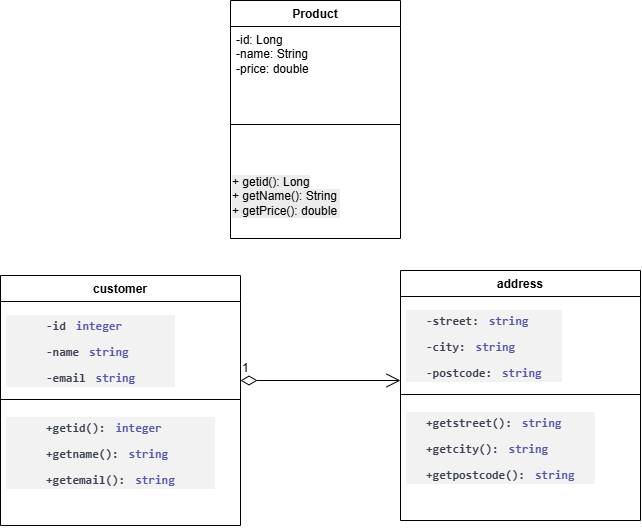

The diagram above was exported from draw.io. Its source (the exported page's mxGraphModel, read from the mxfile embedded in the PNG):
<mxGraphModel dx="1406" dy="832" grid="1" gridSize="10" guides="1" tooltips="1" connect="1" arrows="1" fold="1" page="1" pageScale="1" pageWidth="827" pageHeight="1169" math="0" shadow="0">
  <root>
    <mxCell id="0" />
    <mxCell id="1" parent="0" />
    <mxCell id="Wa-zo3rI9ADkvWfyvMj5-5" parent="1" style="swimlane;fontStyle=1;align=center;verticalAlign=top;childLayout=stackLayout;horizontal=1;startSize=26;horizontalStack=0;resizeParent=1;resizeParentMax=0;resizeLast=0;collapsible=1;marginBottom=0;whiteSpace=wrap;html=1;" value="Product" vertex="1">
      <mxGeometry height="238" width="170" x="290" y="60" as="geometry" />
    </mxCell>
    <mxCell id="Wa-zo3rI9ADkvWfyvMj5-6" parent="Wa-zo3rI9ADkvWfyvMj5-5" style="text;strokeColor=none;fillColor=none;align=left;verticalAlign=top;spacingLeft=4;spacingRight=4;overflow=hidden;rotatable=0;points=[[0,0.5],[1,0.5]];portConstraint=eastwest;whiteSpace=wrap;html=1;" value="-id: Long&lt;div&gt;-name: String&lt;/div&gt;&lt;div&gt;-price: double&amp;nbsp;&lt;/div&gt;" vertex="1">
      <mxGeometry height="54" width="170" y="26" as="geometry" />
    </mxCell>
    <mxCell id="Wa-zo3rI9ADkvWfyvMj5-7" parent="Wa-zo3rI9ADkvWfyvMj5-5" style="line;strokeWidth=1;fillColor=none;align=left;verticalAlign=middle;spacingTop=-1;spacingLeft=3;spacingRight=3;rotatable=0;labelPosition=right;points=[];portConstraint=eastwest;strokeColor=inherit;" value="" vertex="1">
      <mxGeometry height="88" width="170" y="80" as="geometry" />
    </mxCell>
    <mxCell id="Wa-zo3rI9ADkvWfyvMj5-10" parent="Wa-zo3rI9ADkvWfyvMj5-5" style="text;whiteSpace=wrap;html=1;" value="&lt;span style=&quot;color: rgb(0, 0, 0); font-family: Helvetica; font-size: 12px; font-style: normal; font-variant-ligatures: normal; font-variant-caps: normal; font-weight: 400; letter-spacing: normal; orphans: 2; text-align: left; text-indent: 0px; text-transform: none; widows: 2; word-spacing: 0px; -webkit-text-stroke-width: 0px; white-space: normal; background-color: rgb(236, 236, 236); text-decoration-thickness: initial; text-decoration-style: initial; text-decoration-color: initial; float: none; display: inline !important;&quot;&gt;+ getid(): Long&lt;/span&gt;&lt;div style=&quot;forced-color-adjust: none; color: rgb(0, 0, 0); font-family: Helvetica; font-size: 12px; font-style: normal; font-variant-ligatures: normal; font-variant-caps: normal; font-weight: 400; letter-spacing: normal; orphans: 2; text-align: left; text-indent: 0px; text-transform: none; widows: 2; word-spacing: 0px; -webkit-text-stroke-width: 0px; white-space: normal; background-color: rgb(236, 236, 236); text-decoration-thickness: initial; text-decoration-style: initial; text-decoration-color: initial;&quot;&gt;+ getName(): String&lt;/div&gt;&lt;div style=&quot;forced-color-adjust: none; color: rgb(0, 0, 0); font-family: Helvetica; font-size: 12px; font-style: normal; font-variant-ligatures: normal; font-variant-caps: normal; font-weight: 400; letter-spacing: normal; orphans: 2; text-align: left; text-indent: 0px; text-transform: none; widows: 2; word-spacing: 0px; -webkit-text-stroke-width: 0px; white-space: normal; background-color: rgb(236, 236, 236); text-decoration-thickness: initial; text-decoration-style: initial; text-decoration-color: initial;&quot;&gt;+ getPrice(): double&amp;nbsp;&lt;/div&gt;" vertex="1">
      <mxGeometry height="70" width="170" y="168" as="geometry" />
    </mxCell>
    <mxCell id="Wa-zo3rI9ADkvWfyvMj5-11" parent="1" style="swimlane;fontStyle=1;align=center;verticalAlign=top;childLayout=stackLayout;horizontal=1;startSize=26;horizontalStack=0;resizeParent=1;resizeParentMax=0;resizeLast=0;collapsible=1;marginBottom=0;whiteSpace=wrap;html=1;" value="address" vertex="1">
      <mxGeometry height="250" width="240" x="460" y="330" as="geometry" />
    </mxCell>
    <mxCell id="Wa-zo3rI9ADkvWfyvMj5-12" parent="Wa-zo3rI9ADkvWfyvMj5-11" style="text;strokeColor=none;fillColor=none;align=left;verticalAlign=top;spacingLeft=4;spacingRight=4;overflow=hidden;rotatable=0;points=[[0,0.5],[1,0.5]];portConstraint=eastwest;whiteSpace=wrap;html=1;" value="&lt;ul style=&quot;box-sizing: border-box; border-width: medium; border-style: none; border-color: currentcolor; border-image: none; margin: 0px; padding: 0px; color: rgb(59, 65, 81); font-family: sans-serif; font-size: medium; background-color: rgba(0, 0, 0, 0.05);&quot;&gt;&lt;li class=&quot;json-schema-2020-12-property&quot; style=&quot;box-sizing: border-box; list-style-type: none; margin: 7px 0px;&quot;&gt;&lt;article class=&quot;json-schema-2020-12 json-schema-2020-12--embedded&quot; style=&quot;box-sizing: border-box; background-color: inherit; border-radius: 4px; margin: 0px 20px; padding-top: 0px; padding-right: inherit; padding-bottom: 0px; padding-left: inherit;&quot;&gt;&lt;div class=&quot;json-schema-2020-12-head&quot; style=&quot;box-sizing: border-box;&quot;&gt;&lt;span class=&quot;json-schema-2020-12__title&quot; style=&quot;box-sizing: inherit; font-weight: 600; display: inline-block; font-family: monospace; font-size: 12px; line-height: normal; vertical-align: middle;&quot;&gt;-street:&lt;/span&gt;&lt;span class=&quot;json-schema-2020-12__attribute json-schema-2020-12__attribute--primary&quot; style=&quot;box-sizing: inherit; font-weight: bolder; color: rgb(85, 85, 170); font-family: monospace; font-size: 12px; padding-left: 10px; text-transform: lowercase;&quot;&gt;string&lt;/span&gt;&lt;/div&gt;&lt;/article&gt;&lt;/li&gt;&lt;li class=&quot;json-schema-2020-12-property&quot; style=&quot;box-sizing: border-box; list-style-type: none; margin: 7px 0px;&quot;&gt;&lt;article class=&quot;json-schema-2020-12 json-schema-2020-12--embedded&quot; style=&quot;box-sizing: border-box; background-color: inherit; border-radius: 4px; margin: 0px 20px; padding-top: 0px; padding-right: inherit; padding-bottom: 0px; padding-left: inherit;&quot;&gt;&lt;div class=&quot;json-schema-2020-12-head&quot; style=&quot;box-sizing: border-box;&quot;&gt;&lt;span class=&quot;json-schema-2020-12__title&quot; style=&quot;box-sizing: inherit; font-weight: 600; display: inline-block; font-family: monospace; font-size: 12px; line-height: normal; vertical-align: middle;&quot;&gt;-city:&lt;/span&gt;&lt;span class=&quot;json-schema-2020-12__attribute json-schema-2020-12__attribute--primary&quot; style=&quot;box-sizing: inherit; font-weight: bolder; color: rgb(85, 85, 170); font-family: monospace; font-size: 12px; padding-left: 10px; text-transform: lowercase;&quot;&gt;string&lt;/span&gt;&lt;/div&gt;&lt;/article&gt;&lt;/li&gt;&lt;li class=&quot;json-schema-2020-12-property&quot; style=&quot;box-sizing: border-box; list-style-type: none; margin: 7px 0px;&quot;&gt;&lt;article class=&quot;json-schema-2020-12 json-schema-2020-12--embedded&quot; style=&quot;box-sizing: border-box; background-color: inherit; border-radius: 4px; margin: 0px 20px; padding-top: 0px; padding-right: inherit; padding-bottom: 0px; padding-left: inherit;&quot;&gt;&lt;div class=&quot;json-schema-2020-12-head&quot; style=&quot;box-sizing: border-box;&quot;&gt;&lt;span class=&quot;json-schema-2020-12__title&quot; style=&quot;box-sizing: inherit; font-weight: 600; display: inline-block; font-family: monospace; font-size: 12px; line-height: normal; vertical-align: middle;&quot;&gt;-postcode:&lt;/span&gt;&lt;span class=&quot;json-schema-2020-12__attribute json-schema-2020-12__attribute--primary&quot; style=&quot;box-sizing: inherit; font-weight: bolder; color: rgb(85, 85, 170); font-family: monospace; font-size: 12px; padding-left: 10px; text-transform: lowercase;&quot;&gt;string&lt;/span&gt;&lt;/div&gt;&lt;/article&gt;&lt;/li&gt;&lt;/ul&gt;" vertex="1">
      <mxGeometry height="94" width="240" y="26" as="geometry" />
    </mxCell>
    <mxCell id="Wa-zo3rI9ADkvWfyvMj5-13" parent="Wa-zo3rI9ADkvWfyvMj5-11" style="line;strokeWidth=1;fillColor=none;align=left;verticalAlign=middle;spacingTop=-1;spacingLeft=3;spacingRight=3;rotatable=0;labelPosition=right;points=[];portConstraint=eastwest;strokeColor=inherit;" value="" vertex="1">
      <mxGeometry height="8" width="240" y="120" as="geometry" />
    </mxCell>
    <mxCell id="Wa-zo3rI9ADkvWfyvMj5-14" parent="Wa-zo3rI9ADkvWfyvMj5-11" style="text;strokeColor=none;fillColor=none;align=left;verticalAlign=top;spacingLeft=4;spacingRight=4;overflow=hidden;rotatable=0;points=[[0,0.5],[1,0.5]];portConstraint=eastwest;whiteSpace=wrap;html=1;" value="&lt;ul style=&quot;box-sizing: border-box; border-width: medium; border-style: none; border-color: currentcolor; border-image: none; margin: 0px; padding: 0px; color: rgb(59, 65, 81); font-family: sans-serif; font-size: medium; background-color: rgba(0, 0, 0, 0.05);&quot;&gt;&lt;li class=&quot;json-schema-2020-12-property&quot; style=&quot;box-sizing: border-box; list-style-type: none; margin: 7px 0px;&quot;&gt;&lt;article class=&quot;json-schema-2020-12 json-schema-2020-12--embedded&quot; style=&quot;box-sizing: border-box; background-color: inherit; border-radius: 4px; margin: 0px 20px; padding-top: 0px; padding-right: inherit; padding-bottom: 0px; padding-left: inherit;&quot;&gt;&lt;div class=&quot;json-schema-2020-12-head&quot; style=&quot;box-sizing: border-box;&quot;&gt;&lt;span class=&quot;json-schema-2020-12__title&quot; style=&quot;box-sizing: inherit; font-weight: 600; display: inline-block; font-family: monospace; font-size: 12px; line-height: normal; vertical-align: middle;&quot;&gt;+getstreet():&lt;/span&gt;&lt;span class=&quot;json-schema-2020-12__attribute json-schema-2020-12__attribute--primary&quot; style=&quot;box-sizing: inherit; font-weight: bolder; color: rgb(85, 85, 170); font-family: monospace; font-size: 12px; padding-left: 10px; text-transform: lowercase;&quot;&gt;string&lt;/span&gt;&lt;/div&gt;&lt;/article&gt;&lt;/li&gt;&lt;li class=&quot;json-schema-2020-12-property&quot; style=&quot;box-sizing: border-box; list-style-type: none; margin: 7px 0px;&quot;&gt;&lt;article class=&quot;json-schema-2020-12 json-schema-2020-12--embedded&quot; style=&quot;box-sizing: border-box; background-color: inherit; border-radius: 4px; margin: 0px 20px; padding-top: 0px; padding-right: inherit; padding-bottom: 0px; padding-left: inherit;&quot;&gt;&lt;div class=&quot;json-schema-2020-12-head&quot; style=&quot;box-sizing: border-box;&quot;&gt;&lt;span class=&quot;json-schema-2020-12__title&quot; style=&quot;box-sizing: inherit; font-weight: 600; display: inline-block; font-family: monospace; font-size: 12px; line-height: normal; vertical-align: middle;&quot;&gt;+getcity():&lt;/span&gt;&lt;span class=&quot;json-schema-2020-12__attribute json-schema-2020-12__attribute--primary&quot; style=&quot;box-sizing: inherit; font-weight: bolder; color: rgb(85, 85, 170); font-family: monospace; font-size: 12px; padding-left: 10px; text-transform: lowercase;&quot;&gt;string&lt;/span&gt;&lt;/div&gt;&lt;/article&gt;&lt;/li&gt;&lt;li class=&quot;json-schema-2020-12-property&quot; style=&quot;box-sizing: border-box; list-style-type: none; margin: 7px 0px;&quot;&gt;&lt;article class=&quot;json-schema-2020-12 json-schema-2020-12--embedded&quot; style=&quot;box-sizing: border-box; background-color: inherit; border-radius: 4px; margin: 0px 20px; padding-top: 0px; padding-right: inherit; padding-bottom: 0px; padding-left: inherit;&quot;&gt;&lt;div class=&quot;json-schema-2020-12-head&quot; style=&quot;box-sizing: border-box;&quot;&gt;&lt;span class=&quot;json-schema-2020-12__title&quot; style=&quot;box-sizing: inherit; font-weight: 600; display: inline-block; font-family: monospace; font-size: 12px; line-height: normal; vertical-align: middle;&quot;&gt;+getpostcode():&lt;/span&gt;&lt;span class=&quot;json-schema-2020-12__attribute json-schema-2020-12__attribute--primary&quot; style=&quot;box-sizing: inherit; font-weight: bolder; color: rgb(85, 85, 170); font-family: monospace; font-size: 12px; padding-left: 10px; text-transform: lowercase;&quot;&gt;string&lt;/span&gt;&lt;/div&gt;&lt;/article&gt;&lt;/li&gt;&lt;/ul&gt;" vertex="1">
      <mxGeometry height="122" width="240" y="128" as="geometry" />
    </mxCell>
    <mxCell id="Wa-zo3rI9ADkvWfyvMj5-15" parent="1" style="swimlane;fontStyle=1;align=center;verticalAlign=top;childLayout=stackLayout;horizontal=1;startSize=26;horizontalStack=0;resizeParent=1;resizeParentMax=0;resizeLast=0;collapsible=1;marginBottom=0;whiteSpace=wrap;html=1;" value="customer" vertex="1">
      <mxGeometry height="250" width="240" x="60" y="335" as="geometry" />
    </mxCell>
    <mxCell id="Wa-zo3rI9ADkvWfyvMj5-16" parent="Wa-zo3rI9ADkvWfyvMj5-15" style="text;strokeColor=none;fillColor=none;align=left;verticalAlign=top;spacingLeft=4;spacingRight=4;overflow=hidden;rotatable=0;points=[[0,0.5],[1,0.5]];portConstraint=eastwest;whiteSpace=wrap;html=1;" value="&lt;ul style=&quot;box-sizing: border-box; border-width: medium; border-style: none; border-color: currentcolor; border-image: none; margin: 0px; padding: 0px; color: rgb(59, 65, 81); font-family: sans-serif; font-size: medium; background-color: rgba(0, 0, 0, 0.05);&quot;&gt;&lt;li class=&quot;json-schema-2020-12-property&quot; style=&quot;box-sizing: border-box; list-style-type: none; margin: 7px 0px;&quot;&gt;&lt;article class=&quot;json-schema-2020-12 json-schema-2020-12--embedded&quot; style=&quot;box-sizing: border-box; background-color: inherit; border-radius: 4px; margin: 0px 20px; padding-top: 0px; padding-right: inherit; padding-bottom: 0px; padding-left: inherit;&quot;&gt;&lt;div class=&quot;json-schema-2020-12-head&quot; style=&quot;box-sizing: border-box;&quot;&gt;&lt;ul style=&quot;box-sizing: border-box; border-width: medium; border-style: none; border-color: currentcolor; border-image: none; margin: 0px; padding: 0px;&quot;&gt;&lt;li class=&quot;json-schema-2020-12-property&quot; style=&quot;box-sizing: border-box; list-style-type: none; margin: 7px 0px;&quot;&gt;&lt;article class=&quot;json-schema-2020-12 json-schema-2020-12--embedded&quot; style=&quot;box-sizing: border-box; background-color: inherit; border-radius: 4px; margin: 0px 20px; padding-top: 0px; padding-right: inherit; padding-bottom: 0px; padding-left: inherit;&quot;&gt;&lt;div class=&quot;json-schema-2020-12-head&quot; style=&quot;box-sizing: border-box;&quot;&gt;&lt;span class=&quot;json-schema-2020-12__title&quot; style=&quot;box-sizing: inherit; font-weight: 600; display: inline-block; font-family: monospace; font-size: 12px; line-height: normal; vertical-align: middle;&quot;&gt;-id&lt;/span&gt;&lt;span class=&quot;json-schema-2020-12__attribute json-schema-2020-12__attribute--primary&quot; style=&quot;box-sizing: inherit; font-weight: bolder; color: rgb(85, 85, 170); font-family: monospace; font-size: 12px; padding-left: 10px; text-transform: lowercase;&quot;&gt;integer&lt;/span&gt;&lt;/div&gt;&lt;/article&gt;&lt;/li&gt;&lt;li class=&quot;json-schema-2020-12-property&quot; style=&quot;box-sizing: border-box; list-style-type: none; margin: 7px 0px;&quot;&gt;&lt;article class=&quot;json-schema-2020-12 json-schema-2020-12--embedded&quot; style=&quot;box-sizing: border-box; background-color: inherit; border-radius: 4px; margin: 0px 20px; padding-top: 0px; padding-right: inherit; padding-bottom: 0px; padding-left: inherit;&quot;&gt;&lt;div class=&quot;json-schema-2020-12-head&quot; style=&quot;box-sizing: border-box;&quot;&gt;&lt;span class=&quot;json-schema-2020-12__title&quot; style=&quot;box-sizing: inherit; font-weight: 600; display: inline-block; font-family: monospace; font-size: 12px; line-height: normal; vertical-align: middle;&quot;&gt;-name&lt;/span&gt;&lt;span class=&quot;json-schema-2020-12__attribute json-schema-2020-12__attribute--primary&quot; style=&quot;box-sizing: inherit; font-weight: bolder; color: rgb(85, 85, 170); font-family: monospace; font-size: 12px; padding-left: 10px; text-transform: lowercase;&quot;&gt;string&lt;/span&gt;&lt;/div&gt;&lt;/article&gt;&lt;/li&gt;&lt;li class=&quot;json-schema-2020-12-property&quot; style=&quot;box-sizing: border-box; list-style-type: none; margin: 7px 0px;&quot;&gt;&lt;article class=&quot;json-schema-2020-12 json-schema-2020-12--embedded&quot; style=&quot;box-sizing: border-box; background-color: inherit; border-radius: 4px; margin: 0px 20px; padding-top: 0px; padding-right: inherit; padding-bottom: 0px; padding-left: inherit;&quot;&gt;&lt;div class=&quot;json-schema-2020-12-head&quot; style=&quot;box-sizing: border-box;&quot;&gt;&lt;span class=&quot;json-schema-2020-12__title&quot; style=&quot;box-sizing: inherit; font-weight: 600; display: inline-block; font-family: monospace; font-size: 12px; line-height: normal; vertical-align: middle;&quot;&gt;-email&lt;/span&gt;&lt;span class=&quot;json-schema-2020-12__attribute json-schema-2020-12__attribute--primary&quot; style=&quot;box-sizing: inherit; font-weight: bolder; color: rgb(85, 85, 170); font-family: monospace; font-size: 12px; padding-left: 10px; text-transform: lowercase;&quot;&gt;string&lt;/span&gt;&lt;/div&gt;&lt;/article&gt;&lt;/li&gt;&lt;/ul&gt;&lt;/div&gt;&lt;/article&gt;&lt;/li&gt;&lt;/ul&gt;" vertex="1">
      <mxGeometry height="94" width="240" y="26" as="geometry" />
    </mxCell>
    <mxCell id="Wa-zo3rI9ADkvWfyvMj5-17" parent="Wa-zo3rI9ADkvWfyvMj5-15" style="line;strokeWidth=1;fillColor=none;align=left;verticalAlign=middle;spacingTop=-1;spacingLeft=3;spacingRight=3;rotatable=0;labelPosition=right;points=[];portConstraint=eastwest;strokeColor=inherit;" value="" vertex="1">
      <mxGeometry height="8" width="240" y="120" as="geometry" />
    </mxCell>
    <mxCell id="Wa-zo3rI9ADkvWfyvMj5-18" parent="Wa-zo3rI9ADkvWfyvMj5-15" style="text;strokeColor=none;fillColor=none;align=left;verticalAlign=top;spacingLeft=4;spacingRight=4;overflow=hidden;rotatable=0;points=[[0,0.5],[1,0.5]];portConstraint=eastwest;whiteSpace=wrap;html=1;" value="&lt;ul style=&quot;box-sizing: border-box; border-width: medium; border-style: none; border-color: currentcolor; border-image: none; margin: 0px; padding: 0px; color: rgb(59, 65, 81); font-family: sans-serif; font-size: medium; background-color: rgba(0, 0, 0, 0.05);&quot;&gt;&lt;li class=&quot;json-schema-2020-12-property&quot; style=&quot;box-sizing: border-box; list-style-type: none; margin: 7px 0px;&quot;&gt;&lt;article class=&quot;json-schema-2020-12 json-schema-2020-12--embedded&quot; style=&quot;box-sizing: border-box; background-color: inherit; border-radius: 4px; margin: 0px 20px; padding-top: 0px; padding-right: inherit; padding-bottom: 0px; padding-left: inherit;&quot;&gt;&lt;div class=&quot;json-schema-2020-12-head&quot; style=&quot;box-sizing: border-box;&quot;&gt;&lt;ul style=&quot;box-sizing: border-box; border-width: medium; border-style: none; border-color: currentcolor; border-image: none; margin: 0px; padding: 0px;&quot;&gt;&lt;li class=&quot;json-schema-2020-12-property&quot; style=&quot;box-sizing: border-box; list-style-type: none; margin: 7px 0px;&quot;&gt;&lt;article class=&quot;json-schema-2020-12 json-schema-2020-12--embedded&quot; style=&quot;box-sizing: border-box; background-color: inherit; border-radius: 4px; margin: 0px 20px; padding-top: 0px; padding-right: inherit; padding-bottom: 0px; padding-left: inherit;&quot;&gt;&lt;div class=&quot;json-schema-2020-12-head&quot; style=&quot;box-sizing: border-box;&quot;&gt;&lt;span class=&quot;json-schema-2020-12__title&quot; style=&quot;box-sizing: inherit; font-weight: 600; display: inline-block; font-family: monospace; font-size: 12px; line-height: normal; vertical-align: middle;&quot;&gt;+getid():&lt;/span&gt;&lt;span class=&quot;json-schema-2020-12__attribute json-schema-2020-12__attribute--primary&quot; style=&quot;box-sizing: inherit; font-weight: bolder; color: rgb(85, 85, 170); font-family: monospace; font-size: 12px; padding-left: 10px; text-transform: lowercase;&quot;&gt;integer&lt;/span&gt;&lt;/div&gt;&lt;/article&gt;&lt;/li&gt;&lt;li class=&quot;json-schema-2020-12-property&quot; style=&quot;box-sizing: border-box; list-style-type: none; margin: 7px 0px;&quot;&gt;&lt;article class=&quot;json-schema-2020-12 json-schema-2020-12--embedded&quot; style=&quot;box-sizing: border-box; background-color: inherit; border-radius: 4px; margin: 0px 20px; padding-top: 0px; padding-right: inherit; padding-bottom: 0px; padding-left: inherit;&quot;&gt;&lt;div class=&quot;json-schema-2020-12-head&quot; style=&quot;box-sizing: border-box;&quot;&gt;&lt;span class=&quot;json-schema-2020-12__title&quot; style=&quot;box-sizing: inherit; font-weight: 600; display: inline-block; font-family: monospace; font-size: 12px; line-height: normal; vertical-align: middle;&quot;&gt;+getname():&lt;/span&gt;&lt;span class=&quot;json-schema-2020-12__attribute json-schema-2020-12__attribute--primary&quot; style=&quot;box-sizing: inherit; font-weight: bolder; color: rgb(85, 85, 170); font-family: monospace; font-size: 12px; padding-left: 10px; text-transform: lowercase;&quot;&gt;string&lt;/span&gt;&lt;/div&gt;&lt;/article&gt;&lt;/li&gt;&lt;li class=&quot;json-schema-2020-12-property&quot; style=&quot;box-sizing: border-box; list-style-type: none; margin: 7px 0px;&quot;&gt;&lt;article class=&quot;json-schema-2020-12 json-schema-2020-12--embedded&quot; style=&quot;box-sizing: border-box; background-color: inherit; border-radius: 4px; margin: 0px 20px; padding-top: 0px; padding-right: inherit; padding-bottom: 0px; padding-left: inherit;&quot;&gt;&lt;div class=&quot;json-schema-2020-12-head&quot; style=&quot;box-sizing: border-box;&quot;&gt;&lt;span class=&quot;json-schema-2020-12__title&quot; style=&quot;box-sizing: inherit; font-weight: 600; display: inline-block; font-family: monospace; font-size: 12px; line-height: normal; vertical-align: middle;&quot;&gt;+getemail():&lt;/span&gt;&lt;span class=&quot;json-schema-2020-12__attribute json-schema-2020-12__attribute--primary&quot; style=&quot;box-sizing: inherit; font-weight: bolder; color: rgb(85, 85, 170); font-family: monospace; font-size: 12px; padding-left: 10px; text-transform: lowercase;&quot;&gt;string&lt;/span&gt;&lt;/div&gt;&lt;/article&gt;&lt;/li&gt;&lt;/ul&gt;&lt;/div&gt;&lt;/article&gt;&lt;/li&gt;&lt;/ul&gt;" vertex="1">
      <mxGeometry height="122" width="240" y="128" as="geometry" />
    </mxCell>
    <mxCell id="Wa-zo3rI9ADkvWfyvMj5-19" edge="1" parent="1" style="endArrow=open;html=1;endSize=12;startArrow=diamondThin;startSize=14;startFill=0;edgeStyle=orthogonalEdgeStyle;align=left;verticalAlign=bottom;rounded=0;fontSize=12;curved=1;" value="1">
      <mxGeometry relative="1" x="-1" y="3" as="geometry">
        <mxPoint x="300" y="440" as="sourcePoint" />
        <mxPoint x="460" y="440" as="targetPoint" />
      </mxGeometry>
    </mxCell>
  </root>
</mxGraphModel>